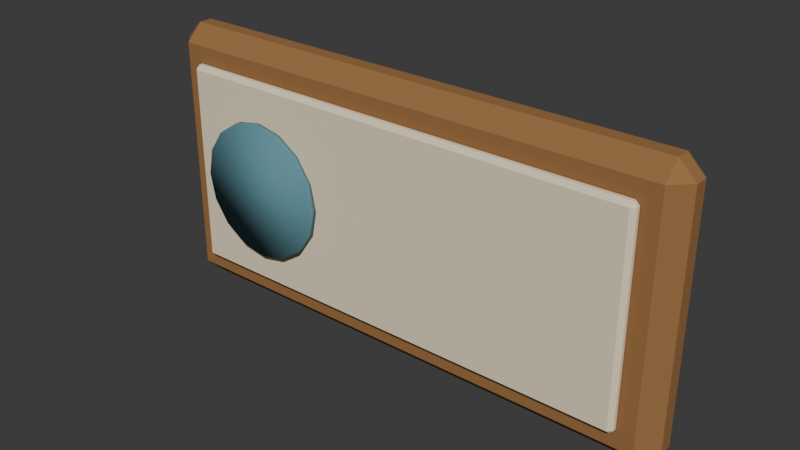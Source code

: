 # Source: sign_wall.blend  (saved by Blender 5.2.45; exported with 4.5.12 LTS)
import bpy
from mathutils import Matrix  # noqa: F401  (used for matrix-valued properties, if any)

bpy.ops.wm.read_factory_settings(use_empty=True)
scene = bpy.context.scene
scene.name = 'Scene'

# ---- collections
col_collection = bpy.data.collections.new('Collection'); scene.collection.children.link(col_collection)

# ---- materials (node trees are filled in below, after node groups)
mat_teal_light_002 = bpy.data.materials.new('teal_light.002')
mat_teal_light_002.diffuse_color = (0.117, 0.2747, 0.3185, 1.0)
mat_wood_dark_001 = bpy.data.materials.new('wood_dark.001')
mat_wood_dark_001.diffuse_color = (0.3231, 0.162, 0.06125, 1.0)
mat_cream_005 = bpy.data.materials.new('cream.005')
mat_cream_005.diffuse_color = (0.8714, 0.7529, 0.5395, 1.0)

# ---- material node trees
mat_teal_light_002.use_nodes = True; mat_teal_light_002.node_tree.nodes.clear()
_N = mat_teal_light_002.node_tree.nodes; _L = mat_teal_light_002.node_tree.links
n0 = _N.new('ShaderNodeBsdfPrincipled'); n0.name = 'Principled BSDF'; n0.location = (-200, 100)
n0.inputs[0].default_value = (0.117, 0.2747, 0.3185, 1.0)
n0.inputs[2].default_value = 0.94
n0.inputs[10].default_value = 0.005
n0.inputs[13].default_value = 0.15
n1 = _N.new('ShaderNodeOutputMaterial'); n1.name = 'Material Output'; n1.location = (200, 100)
_L.new(n0.outputs[0], n1.inputs[0])
n1.is_active_output = True
mat_wood_dark_001.use_nodes = True; mat_wood_dark_001.node_tree.nodes.clear()
_N = mat_wood_dark_001.node_tree.nodes; _L = mat_wood_dark_001.node_tree.links
n0 = _N.new('ShaderNodeBsdfPrincipled'); n0.name = 'Principled BSDF'; n0.location = (-200, 100)
n0.inputs[0].default_value = (0.3231, 0.162, 0.06125, 1.0)
n0.inputs[2].default_value = 0.94
n0.inputs[10].default_value = 0.005
n0.inputs[13].default_value = 0.15
n1 = _N.new('ShaderNodeOutputMaterial'); n1.name = 'Material Output'; n1.location = (200, 100)
_L.new(n0.outputs[0], n1.inputs[0])
n1.is_active_output = True
mat_cream_005.use_nodes = True; mat_cream_005.node_tree.nodes.clear()
_N = mat_cream_005.node_tree.nodes; _L = mat_cream_005.node_tree.links
n0 = _N.new('ShaderNodeBsdfPrincipled'); n0.name = 'Principled BSDF'; n0.location = (-200, 100)
n0.inputs[0].default_value = (0.8714, 0.7529, 0.5395, 1.0)
n0.inputs[2].default_value = 0.94
n0.inputs[10].default_value = 0.005
n0.inputs[13].default_value = 0.15
n1 = _N.new('ShaderNodeOutputMaterial'); n1.name = 'Material Output'; n1.location = (200, 100)
_L.new(n0.outputs[0], n1.inputs[0])
n1.is_active_output = True

# ---- world
world_world = bpy.data.worlds.new('World'); scene.world = world_world
world_world.use_nodes = True; world_world.node_tree.nodes.clear()
_N = world_world.node_tree.nodes; _L = world_world.node_tree.links
n0 = _N.new('ShaderNodeOutputWorld'); n0.name = 'World Output'; n0.location = (200, 100)
n1 = _N.new('ShaderNodeBackground'); n1.name = 'Background'; n1.location = (-200, 100)
n1.inputs[0].default_value = (0.05088, 0.05088, 0.05088, 1.0)
_L.new(n1.outputs[0], n0.inputs[0])
n0.is_active_output = True
world_world.color = (0.05088, 0.05088, 0.05088)
world_world.sun_shadow_jitter_overblur = 0.0

# ---- meshes
me_blank_graphic_medallion_002 = bpy.data.meshes.new('Blank graphic medallion.002')
me_blank_graphic_medallion_002.from_pydata([(0.145, 0.0, 0.0), (0.134, -0.05549, 0.0), (0.1025, -0.1025, 0.0), (0.05549, -0.134, 0.0), (8.879e-18, -0.145, 0.0), (-0.05549, -0.134, 0.0), (-0.1025, -0.1025, 0.0), (-0.134, -0.05549, 0.0), (-0.145, -1.776e-17, 0.0), (-0.134, 0.05549, 0.0), (-0.1025, 0.1025, 0.0), (-0.05549, 0.134, 0.0), (-2.664e-17, 0.145, 0.0), (0.05549, 0.134, 0.0), (0.1025, 0.1025, 0.0), (0.134, 0.05549, 0.0), (0.145, 0.0, 0.012), (0.134, -0.05549, 0.012), (0.1025, -0.1025, 0.012), (0.05549, -0.134, 0.012), (8.879e-18, -0.145, 0.012), (-0.05549, -0.134, 0.012), (-0.1025, -0.1025, 0.012), (-0.134, -0.05549, 0.012), (-0.145, -1.776e-17, 0.012), (-0.134, 0.05549, 0.012), (-0.1025, 0.1025, 0.012), (-0.05549, 0.134, 0.012), (-2.664e-17, 0.145, 0.012), (0.05549, 0.134, 0.012), (0.1025, 0.1025, 0.012), (0.134, 0.05549, 0.012)], [], [(0, 16, 17, 1), (1, 17, 18, 2), (2, 18, 19, 3), (3, 19, 20, 4), (4, 20, 21, 5), (5, 21, 22, 6), (6, 22, 23, 7), (7, 23, 24, 8), (8, 24, 25, 9), (9, 25, 26, 10), (10, 26, 27, 11), (11, 27, 28, 12), (12, 28, 29, 13), (13, 29, 30, 14), (14, 30, 31, 15), (15, 31, 16, 0), (15, 0, 1, 2, 3, 4, 5, 6, 7, 8, 9, 10, 11, 12, 13, 14), (16, 31, 30, 29, 28, 27, 26, 25, 24, 23, 22, 21, 20, 19, 18, 17)])
me_blank_graphic_medallion_002.polygons.foreach_set('use_smooth', [True] * 18)
me_blank_graphic_medallion_002.materials.append(mat_teal_light_002)
me_blank_graphic_medallion_002.update()
me_cube_062 = bpy.data.meshes.new('Cube.062')
me_cube_062.from_pydata([(-0.575, -0.05, -0.29), (-0.575, -0.05, 0.29), (-0.575, 0.05, -0.29), (-0.575, 0.05, 0.29), (0.575, -0.05, -0.29), (0.575, -0.05, 0.29), (0.575, 0.05, -0.29), (0.575, 0.05, 0.29)], [], [(0, 1, 3, 2), (2, 3, 7, 6), (6, 7, 5, 4), (4, 5, 1, 0), (2, 6, 4, 0), (7, 3, 1, 5)])
_uv = me_cube_062.uv_layers.new(name='UVMap')
_uv.uv.foreach_set('vector', [0.375, 0.0, 0.625, 0.0, 0.625, 0.25, 0.375, 0.25, 0.375, 0.25, 0.625, 0.25, 0.625, 0.5, 0.375, 0.5, 0.375, 0.5, 0.625, 0.5, 0.625, 0.75, 0.375, 0.75, 0.375, 0.75, 0.625, 0.75, 0.625, 1.0, 0.375, 1.0, 0.125, 0.5, 0.375, 0.5, 0.375, 0.75, 0.125, 0.75, 0.625, 0.5, 0.875, 0.5, 0.875, 0.75, 0.625, 0.75])
me_cube_062.materials.append(mat_wood_dark_001)
me_cube_062.update()
me_cube_063 = bpy.data.meshes.new('Cube.063')
me_cube_063.from_pydata([(-0.505, -0.0125, -0.22), (-0.505, -0.0125, 0.22), (-0.505, 0.0125, -0.22), (-0.505, 0.0125, 0.22), (0.505, -0.0125, -0.22), (0.505, -0.0125, 0.22), (0.505, 0.0125, -0.22), (0.505, 0.0125, 0.22)], [], [(0, 1, 3, 2), (2, 3, 7, 6), (6, 7, 5, 4), (4, 5, 1, 0), (2, 6, 4, 0), (7, 3, 1, 5)])
_uv = me_cube_063.uv_layers.new(name='UVMap')
_uv.uv.foreach_set('vector', [0.375, 0.0, 0.625, 0.0, 0.625, 0.25, 0.375, 0.25, 0.375, 0.25, 0.625, 0.25, 0.625, 0.5, 0.375, 0.5, 0.375, 0.5, 0.625, 0.5, 0.625, 0.75, 0.375, 0.75, 0.375, 0.75, 0.625, 0.75, 0.625, 1.0, 0.375, 1.0, 0.125, 0.5, 0.375, 0.5, 0.375, 0.75, 0.125, 0.75, 0.625, 0.5, 0.875, 0.5, 0.875, 0.75, 0.625, 0.75])
me_cube_063.materials.append(mat_cream_005)
me_cube_063.update()

# ---- objects
ob_sign_wall___installation_pivot = bpy.data.objects.new('sign_wall / installation pivot', None)
ob_blank_graphic_medallion = bpy.data.objects.new('Blank graphic medallion', me_blank_graphic_medallion_002)
ob_rounded_timber_sign_frame = bpy.data.objects.new('Rounded timber sign frame', me_cube_062)
ob_blank_cream_graphic_field = bpy.data.objects.new('Blank cream graphic field', me_cube_063)

# ---- transforms, parenting, visibility, modifiers, constraints
ob_sign_wall___installation_pivot.location = (0.0, 0.0, 0.0)
ob_blank_graphic_medallion.parent = ob_sign_wall___installation_pivot
ob_blank_graphic_medallion.location = (-0.31, -0.13, 0.0)
ob_blank_graphic_medallion.rotation_euler = (1.571, 0.0, 0.0)
ob_rounded_timber_sign_frame.parent = ob_sign_wall___installation_pivot
ob_rounded_timber_sign_frame.location = (0.0, -0.05, 0.0)
_m = ob_rounded_timber_sign_frame.modifiers.new('Soft edge', 'BEVEL')
_m.width = 0.035
_m.width_pct = 0.035
_m = ob_rounded_timber_sign_frame.modifiers.new('Weighted corner normals', 'WEIGHTED_NORMAL')
_m.keep_sharp = True
ob_blank_cream_graphic_field.parent = ob_sign_wall___installation_pivot
ob_blank_cream_graphic_field.location = (0.0, -0.108, 0.0)
_m = ob_blank_cream_graphic_field.modifiers.new('Soft edge', 'BEVEL')
_m.width = 0.00875
_m.width_pct = 0.00875
_m = ob_blank_cream_graphic_field.modifiers.new('Weighted corner normals', 'WEIGHTED_NORMAL')
_m.keep_sharp = True

# ---- collection membership
scene.collection.objects.link(ob_sign_wall___installation_pivot)
scene.collection.objects.link(ob_blank_graphic_medallion)
col_collection.objects.link(ob_rounded_timber_sign_frame)
col_collection.objects.link(ob_blank_cream_graphic_field)

# ---- scene / render settings (as saved in the file)
scene.frame_start = 1; scene.frame_end = 250; scene.frame_set(1)
scene.render.engine = 'BLENDER_EEVEE_NEXT'
scene.render.bake_bias = 0.0
scene.render.bake_samples = 0
scene.render.compositor_device = 'GPU'
scene.eevee.use_volume_custom_range = False
scene.eevee.fast_gi_thickness_near = 0.1
scene.eevee.fast_gi_thickness_far = 0.0
scene.eevee.ray_tracing_options.screen_trace_thickness = 0.1
bpy.context.view_layer.update()

# ---- added for rendering (the .blend has no active camera and no usable light): camera, sun
cam_auto = bpy.data.cameras.new('AutoCamera')
cam_auto.lens = 50.0
cam_auto.sensor_width = 36.0
cam_auto.clip_end = 1000.0
ob_auto_camera = bpy.data.objects.new('AutoCamera', cam_auto)
scene.collection.objects.link(ob_auto_camera)
ob_auto_camera.location = (1.19889, -1.50967, 0.959115)
ob_auto_camera.rotation_euler = (1.09748, -7.21219e-08, 0.694738)
scene.camera = ob_auto_camera
light_auto_sun = bpy.data.lights.new('AutoSun', 'SUN')
light_auto_sun.energy = 3.0
light_auto_sun.angle = 0.0523599
ob_auto_sun = bpy.data.objects.new('AutoSun', light_auto_sun)
scene.collection.objects.link(ob_auto_sun)
ob_auto_sun.rotation_euler = (0.872665, 0.174533, 0.523599)
bpy.context.view_layer.update()
